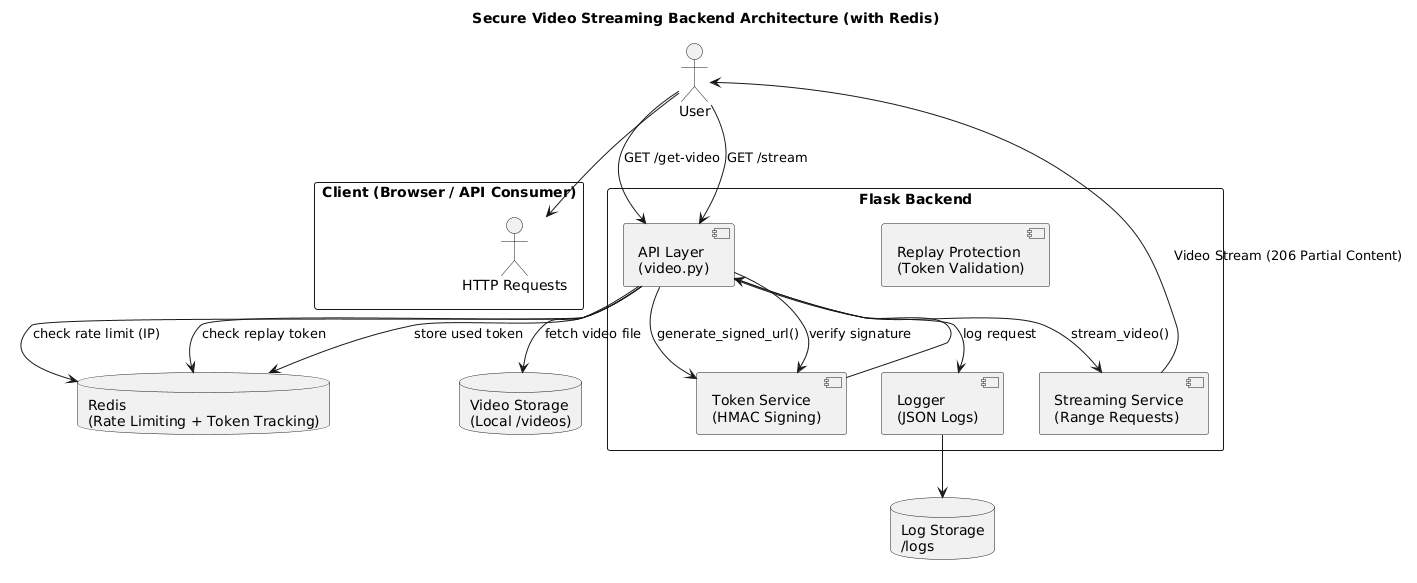

The diagram above was rendered by PlantUML. Its source (embedded in the PNG):
@startuml
title Secure Video Streaming Backend Architecture (with Redis)

actor User

rectangle "Client (Browser / API Consumer)" {
    User --> "HTTP Requests"
}

rectangle "Flask Backend" {

    component "API Layer\n(video.py)" as API
    component "Token Service\n(HMAC Signing)" as Token
    component "Streaming Service\n(Range Requests)" as Stream
    component "Replay Protection\n(Token Validation)" as Replay
    component "Logger\n(JSON Logs)" as Logger
}

database "Redis\n(Rate Limiting + Token Tracking)" as Redis
database "Video Storage\n(Local /videos)" as Storage
database "Log Storage\n/logs" as Logs

User --> API : GET /get-video
API --> Token : generate_signed_url()
Token --> API

User --> API : GET /stream

API --> Redis : check rate limit (IP)
API --> Token : verify signature
API --> Redis : check replay token
API --> Redis : store used token

API --> Storage : fetch video file
API --> Stream : stream_video()

Stream --> User : Video Stream (206 Partial Content)

API --> Logger : log request
Logger --> Logs
@enduml